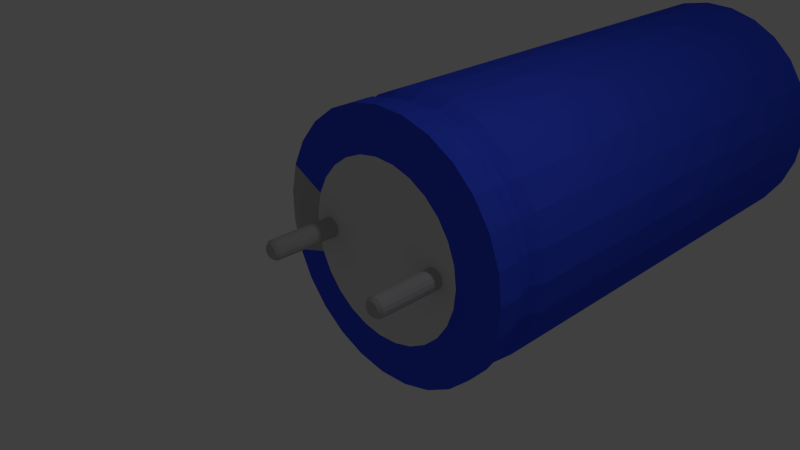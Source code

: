 # Source: 220uF_63V_Vertical_fi10_len20mm.blend  (saved by Blender 2.69.0; exported with 4.5.12 LTS)
import bpy
from mathutils import Matrix  # noqa: F401  (used for matrix-valued properties, if any)

bpy.ops.wm.read_factory_settings(use_empty=True)
scene = bpy.context.scene
scene.name = 'Scene'

# ---- collections
col_collection_1 = bpy.data.collections.new('Collection 1'); scene.collection.children.link(col_collection_1)

# ---- materials (node trees are filled in below, after node groups)
mat_shape_005 = bpy.data.materials.new('Shape.005')
mat_shape_005.alpha_threshold = 0.0
mat_shape_005.use_transparent_shadow = False
mat_shape_005.diffuse_color = (0.4938, 0.4938, 0.4938, 1.0)
mat_shape_005.specular_color = (0.4805, 0.4805, 0.4805)
mat_shape_005.roughness = 0.5
mat_shape_005.line_color = (0.0, 0.0, 0.0, 1.0)
mat_shape_004 = bpy.data.materials.new('Shape.004')
mat_shape_004.alpha_threshold = 0.0
mat_shape_004.use_transparent_shadow = False
mat_shape_004.diffuse_color = (1.0, 1.0, 1.0, 1.0)
mat_shape_004.roughness = 0.5
mat_shape_004.line_color = (0.0, 0.0, 0.0, 1.0)
mat_shape_003 = bpy.data.materials.new('Shape.003')
mat_shape_003.alpha_threshold = 0.0
mat_shape_003.use_transparent_shadow = False
mat_shape_003.diffuse_color = (0.7669, 0.7669, 0.7669, 1.0)
mat_shape_003.specular_color = (0.7736, 0.7736, 0.7736)
mat_shape_003.roughness = 0.5
mat_shape_003.line_color = (0.0, 0.0, 0.0, 1.0)
mat_shape_002 = bpy.data.materials.new('Shape.002')
mat_shape_002.alpha_threshold = 0.0
mat_shape_002.use_transparent_shadow = False
mat_shape_002.diffuse_color = (0.4938, 0.4938, 0.4938, 1.0)
mat_shape_002.specular_color = (0.4805, 0.4805, 0.4805)
mat_shape_002.roughness = 0.5
mat_shape_002.line_color = (0.0, 0.0, 0.0, 1.0)
mat_shape_001 = bpy.data.materials.new('Shape.001')
mat_shape_001.alpha_threshold = 0.0
mat_shape_001.use_transparent_shadow = False
mat_shape_001.diffuse_color = (0.04107, 0.08523, 0.8801, 1.0)
mat_shape_001.roughness = 0.5
mat_shape_001.line_color = (0.0, 0.0, 0.0, 1.0)
mat_shape = bpy.data.materials.new('Shape')
mat_shape.alpha_threshold = 0.0
mat_shape.use_transparent_shadow = False
mat_shape.diffuse_color = (0.4938, 0.4938, 0.4938, 1.0)
mat_shape.specular_color = (0.4805, 0.4805, 0.4805)
mat_shape.roughness = 0.5
mat_shape.line_color = (0.0, 0.0, 0.0, 1.0)

# ---- material node trees

# ---- world
world_world = bpy.data.worlds.new('World'); scene.world = world_world
world_world.color = (0.05088, 0.05088, 0.05088)
world_world.use_sun_shadow = False
world_world.sun_shadow_jitter_overblur = 0.0
world_world.cycles.sampling_method = 'MANUAL'
world_world.cycles.sample_map_resolution = 256

# ---- cameras
cam_camera = bpy.data.cameras.new('Camera')
cam_camera.clip_end = 100.0
cam_camera.lens = 35.0
cam_camera.sensor_width = 32.0
cam_camera.sensor_height = 18.0
cam_camera.ortho_scale = 7.314
cam_camera.dof.focus_distance = 0.0
cam_camera.dof.aperture_fstop = 128.0

# ---- lights
light_lamp = bpy.data.lights.new('Lamp', 'POINT')
light_lamp.transmission_factor = 0.0
light_lamp.cutoff_distance = 30.0
light_lamp.energy = 100.0
light_lamp.shadow_buffer_clip_start = 1.001
light_lamp.shadow_soft_size = 0.1
light_lamp.shadow_maximum_resolution = 0.006
light_lamp.use_absolute_resolution = True
light_lamp.cycles.use_multiple_importance_sampling = False

# ---- meshes
me_shapeindexedfaceset = bpy.data.meshes.new('ShapeIndexedFaceSet')
me_shapeindexedfaceset.from_pydata([(0.0, 0.0, 0.0), (1.133, -0.001385, 0.1634), (1.122, -0.05729, 0.1634), (1.09, -0.1047, 0.1634), (1.043, -0.1364, 0.1634), (0.9867, -0.1475, 0.1634), (0.9308, -0.1364, 0.1634), (0.8834, -0.1047, 0.1634), (0.8518, -0.05729, 0.1634), (0.8406, -0.001385, 0.1634), (0.8518, 0.05452, 0.1634), (0.8834, 0.1019, 0.1634), (0.9308, 0.1336, 0.1634), (0.9867, 0.1447, 0.1634), (1.043, 0.1336, 0.1634), (1.09, 0.1019, 0.1634), (1.122, 0.05452, 0.1634), (1.133, -0.001386, -0.8579), (1.122, -0.05729, -0.8579), (1.09, -0.1047, -0.8579), (1.043, -0.1364, -0.8579), (0.9867, -0.1475, -0.8579), (0.9308, -0.1364, -0.8579), (0.8834, -0.1047, -0.8579), (0.8518, -0.05729, -0.8579), (0.8406, -0.001386, -0.8579), (0.8518, 0.05452, -0.8579), (0.8834, 0.1019, -0.8579), (0.9308, 0.1336, -0.8579), (0.9867, 0.1447, -0.8579), (1.043, 0.1336, -0.8579), (1.09, 0.1019, -0.8579), (1.122, 0.05452, -0.8579), (1.093, -0.001386, -0.9086), (1.085, -0.0422, -0.9086), (1.062, -0.0768, -0.9086), (1.028, -0.09992, -0.9086), (0.9867, -0.108, -0.9086), (0.9459, -0.09992, -0.9086), (0.9113, -0.0768, -0.9086), (0.8882, -0.0422, -0.9086), (0.8801, -0.001386, -0.9086), (0.8882, 0.03943, -0.9086), (0.9113, 0.07403, -0.9086), (0.9459, 0.09714, -0.9086), (0.9867, 0.1053, -0.9086), (1.028, 0.09714, -0.9086), (1.062, 0.07403, -0.9086), (1.085, 0.03943, -0.9086)], [], [(1, 2, 18, 17), (1, 16, 15), (1, 15, 14), (1, 14, 13), (1, 13, 12), (1, 12, 11), (1, 11, 10), (1, 10, 9), (1, 9, 8), (1, 8, 7), (1, 7, 6), (1, 6, 5), (1, 5, 4), (1, 4, 3), (1, 3, 2), (1, 17, 32, 16), (2, 3, 19, 18), (3, 4, 20, 19), (4, 5, 21, 20), (5, 6, 22, 21), (6, 7, 23, 22), (7, 8, 24, 23), (8, 9, 25, 24), (9, 10, 26, 25), (10, 11, 27, 26), (11, 12, 28, 27), (12, 13, 29, 28), (13, 14, 30, 29), (14, 15, 31, 30), (15, 16, 32, 31), (17, 18, 34, 33), (17, 33, 48, 32), (18, 19, 35, 34), (19, 20, 36, 35), (20, 21, 37, 36), (21, 22, 38, 37), (22, 23, 39, 38), (23, 24, 40, 39), (24, 25, 41, 40), (25, 26, 42, 41), (26, 27, 43, 42), (27, 28, 44, 43), (28, 29, 45, 44), (29, 30, 46, 45), (30, 31, 47, 46), (31, 32, 48, 47), (33, 34, 35), (33, 35, 36), (33, 36, 37), (33, 37, 38), (33, 38, 39), (33, 39, 40), (33, 40, 41), (33, 41, 42), (33, 42, 43), (33, 43, 44), (33, 44, 45), (33, 45, 46), (33, 46, 47), (33, 47, 48)])
me_shapeindexedfaceset.materials.append(mat_shape_005)
me_shapeindexedfaceset.use_remesh_preserve_volume = False
me_shapeindexedfaceset.use_remesh_preserve_attributes = False
me_shapeindexedfaceset.use_mirror_vertex_groups = False
me_shapeindexedfaceset.update()
me_shapeindexedfaceset_005 = bpy.data.meshes.new('ShapeIndexedFaceSet.005')
me_shapeindexedfaceset_005.from_pydata([(0.0, 0.0, 0.0), (1.903, 0.2277, 6.454), (1.903, 0.2277, 4.662), (1.903, 0.2277, 3.241), (1.903, 0.2277, 1.43), (1.903, -0.2275, 6.454), (1.903, -0.2275, 4.662), (1.903, -0.2275, 3.241), (1.903, -0.2275, 1.43)], [], [(1, 5, 6, 2), (3, 7, 8, 4)])
me_shapeindexedfaceset_005.materials.append(mat_shape_004)
me_shapeindexedfaceset_005.use_remesh_preserve_volume = False
me_shapeindexedfaceset_005.use_remesh_preserve_attributes = False
me_shapeindexedfaceset_005.use_mirror_vertex_groups = False
me_shapeindexedfaceset_005.update()
me_shapeindexedfaceset_004 = bpy.data.meshes.new('ShapeIndexedFaceSet.004')
me_shapeindexedfaceset_004.from_pydata([(0.0, 0.0, 0.0), (-1.317, 0.3018, 7.992), (-1.317, -0.3016, 7.992), (-1.213, -0.587, 7.992), (-1.046, -0.8408, 7.992), (-0.8254, -1.049, 7.992), (-0.5623, -1.201, 7.992), (-0.2713, -1.288, 7.992), (0.03193, -1.306, 7.992), (0.3311, -1.253, 7.992), (0.8536, -0.9515, 7.992), (1.049, -0.7188, 7.992), (1.185, -0.4474, 7.992), (1.255, -0.1518, 7.992), (1.255, 0.152, 7.992), (1.185, 0.4475, 7.992), (1.049, 0.719, 7.992), (0.8536, 0.9516, 7.992), (0.3311, 1.253, 7.992), (0.03193, 1.306, 7.992), (-0.2713, 1.288, 7.992), (-0.5623, 1.201, 7.992), (-0.8254, 1.049, 7.992), (-1.046, 0.841, 7.992), (-1.213, 0.5872, 7.992), (-1.352, 8.504e-05, 0.105), (-1.317, 0.3018, 0.105), (-1.213, 0.5872, 0.105), (-1.046, 0.841, 0.105), (-0.8254, 1.049, 0.105), (-0.5623, 1.201, 0.105), (-0.2713, 1.288, 0.105), (0.03193, 1.306, 0.105), (0.3311, 1.253, 0.105), (0.61, 1.133, 0.105), (0.8536, 0.9516, 0.105), (1.049, 0.719, 0.105), (1.185, 0.4475, 0.105), (1.255, 0.152, 0.105), (1.255, -0.1518, 0.105), (1.185, -0.4474, 0.105), (1.049, -0.7188, 0.105), (0.8536, -0.9515, 0.105), (0.61, -1.133, 0.105), (0.3311, -1.253, 0.105), (0.03193, -1.306, 0.105), (-0.2713, -1.288, 0.105), (-0.5623, -1.201, 0.105), (-0.8254, -1.049, 0.105), (-1.046, -0.8408, 0.105), (-1.213, -0.587, 0.105), (-1.317, -0.3016, 0.105), (-1.347, 0.04386, 7.992), (-1.347, -0.04369, 7.992), (0.5695, -1.15, 7.992), (0.6453, -1.107, 7.992), (0.5695, 1.15, 7.992), (0.6453, 1.107, 7.992), (-0.1, -0.04399, 7.992), (-0.02364, 8.504e-05, 7.992), (-0.1, 0.04416, 7.992)], [], [(1, 52, 60), (1, 60, 56), (1, 56, 18), (1, 18, 19), (1, 19, 20), (1, 20, 21), (1, 21, 22), (1, 22, 23), (1, 23, 24), (2, 3, 4), (2, 4, 5), (2, 5, 6), (2, 6, 7), (2, 7, 8), (2, 8, 9), (2, 9, 54), (2, 54, 58), (2, 58, 53), (10, 11, 12), (10, 12, 13), (10, 13, 14), (10, 14, 15), (10, 15, 16), (10, 16, 17), (10, 17, 57), (10, 57, 59), (10, 59, 55), (25, 26, 27), (25, 27, 28), (25, 28, 29), (25, 29, 30), (25, 30, 31), (25, 31, 32), (25, 32, 33), (25, 33, 34), (25, 34, 35), (25, 35, 36), (25, 36, 37), (25, 37, 38), (25, 38, 39), (25, 39, 40), (25, 40, 41), (25, 41, 42), (25, 42, 43), (25, 43, 44), (25, 44, 45), (25, 45, 46), (25, 46, 47), (25, 47, 48), (25, 48, 49), (25, 49, 50), (25, 50, 51)])
me_shapeindexedfaceset_004.materials.append(mat_shape_003)
me_shapeindexedfaceset_004.use_remesh_preserve_volume = False
me_shapeindexedfaceset_004.use_remesh_preserve_attributes = False
me_shapeindexedfaceset_004.use_mirror_vertex_groups = False
me_shapeindexedfaceset_004.update()
me_shapeindexedfaceset_003 = bpy.data.meshes.new('ShapeIndexedFaceSet.003')
me_shapeindexedfaceset_003.from_pydata([(0.0, 0.0, 0.0), (1.798, 0.6706, 7.947), (1.903, 0.2277, 7.947), (1.903, -0.2275, 7.947), (1.798, -0.6704, 7.947), (1.798, 0.6706, 0.1648), (1.903, 0.2277, 0.1648), (1.903, -0.2275, 0.1648), (1.798, -0.6704, 0.1648), (1.514, -0.5671, 7.971), (1.603, -0.1925, 7.971), (1.603, 0.1926, 7.971), (1.514, 0.5673, 7.971), (1.514, 0.5673, 0.1328), (1.603, 0.1926, 0.1328), (1.603, -0.1925, 0.1328), (1.514, -0.5671, 0.1328), (1.185, -0.4474, 7.992), (1.255, -0.1518, 7.992), (1.255, 0.152, 7.992), (1.185, 0.4475, 7.992), (1.185, 0.4475, 0.105), (1.255, 0.152, 0.105), (1.255, -0.1518, 0.105), (1.185, -0.4474, 0.105), (1.711, 0.6389, 0.7847), (1.711, 0.6389, 0.685), (1.811, 0.2169, 0.7847), (1.811, 0.2169, 0.685), (1.811, -0.2168, 0.7847), (1.811, -0.2168, 0.685), (1.711, -0.6388, 0.7847), (1.711, -0.6388, 0.685), (1.798, 0.6706, 0.978), (1.798, 0.6706, 0.4917), (1.903, 0.2277, 0.978), (1.903, 0.2277, 0.4917), (1.903, -0.2275, 0.978), (1.903, -0.2275, 0.4917), (1.798, -0.6704, 0.978), (1.798, -0.6704, 0.4917), (1.903, 0.2277, 6.454), (1.903, 0.2277, 4.662), (1.903, 0.2277, 3.241), (1.903, 0.2277, 1.43), (1.903, -0.2275, 6.454), (1.903, -0.2275, 4.662), (1.903, -0.2275, 3.241), (1.903, -0.2275, 1.43), (-1.336, 0.02518, 7.981), (-1.336, -0.02501, 7.981), (0.5799, -1.131, 7.981), (0.6234, -1.106, 7.981), (0.5799, 1.131, 7.981), (0.6234, 1.106, 7.981), (-0.0894, -0.02519, 7.981), (-0.04561, 8.504e-05, 7.981), (-0.0894, 0.02536, 7.981), (-1.347, 0.04386, 7.992), (-1.347, -0.04369, 7.992), (0.5695, -1.15, 7.992), (0.6453, -1.107, 7.992), (0.5695, 1.15, 7.992), (0.6453, 1.107, 7.992), (-0.1, -0.04399, 7.992), (-0.02364, 8.504e-05, 7.992), (-0.1, 0.04416, 7.992)], [], [(1, 2, 41), (1, 41, 42), (1, 42, 43), (1, 43, 44), (1, 44, 35), (1, 35, 33), (1, 12, 11, 2), (2, 3, 45, 41), (2, 11, 10, 3), (3, 4, 39), (3, 39, 37), (3, 37, 48), (3, 48, 47), (3, 47, 46), (3, 46, 45), (3, 10, 9, 4), (5, 6, 14, 13), (5, 34, 36, 6), (6, 7, 15, 14), (6, 36, 38, 7), (7, 8, 16, 15), (7, 38, 40, 8), (9, 10, 18, 17), (10, 11, 19, 18), (11, 12, 20, 19), (13, 14, 22, 21), (14, 15, 23, 22), (15, 16, 24, 23), (25, 27, 28, 26), (25, 33, 35, 27), (26, 28, 36, 34), (27, 29, 30, 28), (27, 35, 37, 29), (28, 30, 38, 36), (29, 31, 32, 30), (29, 37, 39, 31), (30, 32, 40, 38), (35, 44, 48, 37), (42, 46, 47, 43), (49, 50, 55, 57), (49, 57, 66, 58), (50, 59, 64, 55), (51, 52, 56, 55), (51, 55, 64, 60), (52, 61, 65, 56), (53, 57, 56, 54), (53, 62, 66, 57), (54, 56, 65, 63)])
me_shapeindexedfaceset_003.materials.append(mat_shape_002)
me_shapeindexedfaceset_003.use_remesh_preserve_volume = False
me_shapeindexedfaceset_003.use_remesh_preserve_attributes = False
me_shapeindexedfaceset_003.use_mirror_vertex_groups = False
me_shapeindexedfaceset_003.update()
me_shapeindexedfaceset_002 = bpy.data.meshes.new('ShapeIndexedFaceSet.002')
me_shapeindexedfaceset_002.from_pydata([(0.0, 0.0, 0.0), (-2.004, 8.504e-05, 7.947), (-1.952, 0.4522, 7.947), (-1.796, 0.8799, 7.947), (-1.546, 1.26, 7.947), (-1.215, 1.573, 7.947), (-0.8206, 1.8, 7.947), (-0.3846, 1.931, 7.947), (0.06985, 1.957, 7.947), (0.5181, 1.878, 7.947), (0.936, 1.698, 7.947), (1.301, 1.426, 7.947), (1.594, 1.077, 7.947), (1.798, 0.6706, 7.947), (1.798, -0.6704, 7.947), (1.594, -1.077, 7.947), (1.301, -1.426, 7.947), (0.936, -1.698, 7.947), (0.5181, -1.878, 7.947), (0.06985, -1.957, 7.947), (-0.3846, -1.93, 7.947), (-0.8206, -1.8, 7.947), (-1.215, -1.572, 7.947), (-1.546, -1.26, 7.947), (-1.796, -0.8797, 7.947), (-1.952, -0.452, 7.947), (-2.004, 8.504e-05, 0.1648), (-1.952, 0.4522, 0.1648), (-1.796, 0.8799, 0.1648), (-1.546, 1.26, 0.1648), (-1.215, 1.573, 0.1648), (-0.8206, 1.8, 0.1648), (-0.3846, 1.931, 0.1648), (0.06985, 1.957, 0.1648), (0.5181, 1.878, 0.1648), (0.936, 1.698, 0.1648), (1.301, 1.426, 0.1648), (1.594, 1.077, 0.1648), (1.798, 0.6706, 0.1648), (1.798, -0.6704, 0.1648), (1.594, -1.077, 0.1648), (1.301, -1.426, 0.1648), (0.936, -1.698, 0.1648), (0.5181, -1.878, 0.1648), (0.06985, -1.957, 0.1648), (-0.3846, -1.93, 0.1648), (-0.8206, -1.8, 0.1648), (-1.215, -1.572, 0.1648), (-1.546, -1.26, 0.1648), (-1.796, -0.8797, 0.1648), (-1.952, -0.452, 0.1648), (-1.658, 0.3826, 7.971), (-1.703, 8.504e-05, 7.971), (-1.658, -0.3824, 7.971), (-1.526, -0.7442, 7.971), (-1.315, -1.066, 7.971), (-1.035, -1.33, 7.971), (-0.701, -1.523, 7.971), (-0.3321, -1.633, 7.971), (0.05229, -1.656, 7.971), (0.4315, -1.589, 7.971), (0.7851, -1.436, 7.971), (1.094, -1.206, 7.971), (1.341, -0.9113, 7.971), (1.514, -0.5671, 7.971), (1.514, 0.5673, 7.971), (1.341, 0.9114, 7.971), (1.094, 1.206, 7.971), (0.7851, 1.436, 7.971), (0.4315, 1.589, 7.971), (0.05229, 1.656, 7.971), (-0.3321, 1.633, 7.971), (-0.701, 1.523, 7.971), (-1.035, 1.33, 7.971), (-1.315, 1.066, 7.971), (-1.526, 0.7444, 7.971), (-1.703, 8.504e-05, 0.1328), (-1.658, 0.3826, 0.1328), (-1.526, 0.7444, 0.1328), (-1.315, 1.066, 0.1328), (-1.035, 1.33, 0.1328), (-0.701, 1.523, 0.1328), (-0.3321, 1.633, 0.1328), (0.05229, 1.656, 0.1328), (0.4315, 1.589, 0.1328), (0.7851, 1.436, 0.1328), (1.094, 1.206, 0.1328), (1.341, 0.9114, 0.1328), (1.514, 0.5673, 0.1328), (1.514, -0.5671, 0.1328), (1.341, -0.9113, 0.1328), (1.094, -1.206, 0.1328), (0.7851, -1.436, 0.1328), (0.4315, -1.589, 0.1328), (0.05229, -1.656, 0.1328), (-0.3321, -1.633, 0.1328), (-0.701, -1.523, 0.1328), (-1.035, -1.33, 0.1328), (-1.315, -1.066, 0.1328), (-1.526, -0.7442, 0.1328), (-1.658, -0.3824, 0.1328), (-1.317, 0.3018, 7.992), (-1.317, -0.3016, 7.992), (-1.213, -0.587, 7.992), (-1.046, -0.8408, 7.992), (-0.8254, -1.049, 7.992), (-0.5623, -1.201, 7.992), (-0.2713, -1.288, 7.992), (0.03193, -1.306, 7.992), (0.3311, -1.253, 7.992), (0.8536, -0.9515, 7.992), (1.049, -0.7188, 7.992), (1.185, -0.4474, 7.992), (1.185, 0.4475, 7.992), (1.049, 0.719, 7.992), (0.8536, 0.9516, 7.992), (0.3311, 1.253, 7.992), (0.03193, 1.306, 7.992), (-0.2713, 1.288, 7.992), (-0.5623, 1.201, 7.992), (-0.8254, 1.049, 7.992), (-1.046, 0.841, 7.992), (-1.213, 0.5872, 7.992), (-1.352, 8.504e-05, 0.105), (-1.317, 0.3018, 0.105), (-1.213, 0.5872, 0.105), (-1.046, 0.841, 0.105), (-0.8254, 1.049, 0.105), (-0.5623, 1.201, 0.105), (-0.2713, 1.288, 0.105), (0.03193, 1.306, 0.105), (0.3311, 1.253, 0.105), (0.61, 1.133, 0.105), (0.8536, 0.9516, 0.105), (1.049, 0.719, 0.105), (1.185, 0.4475, 0.105), (1.185, -0.4474, 0.105), (1.049, -0.7188, 0.105), (0.8536, -0.9515, 0.105), (0.61, -1.133, 0.105), (0.3311, -1.253, 0.105), (0.03193, -1.306, 0.105), (-0.2713, -1.288, 0.105), (-0.5623, -1.201, 0.105), (-0.8254, -1.049, 0.105), (-1.046, -0.8408, 0.105), (-1.213, -0.587, 0.105), (-1.317, -0.3016, 0.105), (-1.912, 8.504e-05, 0.7847), (-1.912, 8.504e-05, 0.685), (-1.862, 0.4308, 0.7847), (-1.862, 0.4308, 0.685), (-1.713, 0.8384, 0.7847), (-1.713, 0.8384, 0.685), (-1.475, 1.201, 0.7847), (-1.475, 1.201, 0.685), (-1.16, 1.498, 0.7847), (-1.16, 1.498, 0.685), (-0.784, 1.715, 0.7847), (-0.784, 1.715, 0.685), (-0.3685, 1.84, 0.7847), (-0.3685, 1.84, 0.685), (0.06447, 1.865, 0.7847), (0.06447, 1.865, 0.685), (0.4916, 1.789, 0.7847), (0.4916, 1.789, 0.685), (0.8898, 1.618, 0.7847), (0.8898, 1.618, 0.685), (1.238, 1.359, 0.7847), (1.238, 1.359, 0.685), (1.516, 1.026, 0.7847), (1.516, 1.026, 0.685), (1.711, 0.6389, 0.7847), (1.711, 0.6389, 0.685), (1.711, -0.6388, 0.7847), (1.711, -0.6388, 0.685), (1.516, -1.026, 0.7847), (1.516, -1.026, 0.685), (1.238, -1.359, 0.7847), (1.238, -1.359, 0.685), (0.8898, -1.618, 0.7847), (0.8898, -1.618, 0.685), (0.4916, -1.789, 0.7847), (0.4916, -1.789, 0.685), (0.06447, -1.865, 0.7847), (0.06447, -1.865, 0.685), (-0.3685, -1.839, 0.7847), (-0.3685, -1.839, 0.685), (-0.784, -1.715, 0.7847), (-0.784, -1.715, 0.685), (-1.16, -1.498, 0.7847), (-1.16, -1.498, 0.685), (-1.475, -1.201, 0.7847), (-1.475, -1.201, 0.685), (-1.713, -0.8382, 0.7847), (-1.713, -0.8382, 0.685), (-1.862, -0.4307, 0.7847), (-1.862, -0.4307, 0.685), (-2.004, 8.504e-05, 0.978), (-2.004, 8.504e-05, 0.4917), (-1.952, 0.4522, 0.978), (-1.952, 0.4522, 0.4917), (-1.796, 0.8799, 0.978), (-1.796, 0.8799, 0.4917), (-1.546, 1.26, 0.978), (-1.546, 1.26, 0.4917), (-1.215, 1.573, 0.978), (-1.215, 1.573, 0.4917), (-0.8206, 1.8, 0.978), (-0.8206, 1.8, 0.4917), (-0.3846, 1.931, 0.978), (-0.3846, 1.931, 0.4917), (0.06985, 1.957, 0.978), (0.06985, 1.957, 0.4917), (0.5181, 1.878, 0.978), (0.5181, 1.878, 0.4917), (0.936, 1.698, 0.978), (0.936, 1.698, 0.4917), (1.301, 1.426, 0.978), (1.301, 1.426, 0.4917), (1.594, 1.077, 0.978), (1.594, 1.077, 0.4917), (1.798, 0.6706, 0.978), (1.798, 0.6706, 0.4917), (1.798, -0.6704, 0.978), (1.798, -0.6704, 0.4917), (1.594, -1.077, 0.978), (1.594, -1.077, 0.4917), (1.301, -1.426, 0.978), (1.301, -1.426, 0.4917), (0.936, -1.698, 0.978), (0.936, -1.698, 0.4917), (0.5181, -1.878, 0.978), (0.5181, -1.878, 0.4917), (0.06985, -1.957, 0.978), (0.06985, -1.957, 0.4917), (-0.3846, -1.93, 0.978), (-0.3846, -1.93, 0.4917), (-0.8206, -1.8, 0.978), (-0.8206, -1.8, 0.4917), (-1.215, -1.572, 0.978), (-1.215, -1.572, 0.4917), (-1.546, -1.26, 0.978), (-1.546, -1.26, 0.4917), (-1.796, -0.8797, 0.978), (-1.796, -0.8797, 0.4917), (-1.952, -0.452, 0.978), (-1.952, -0.452, 0.4917), (-1.336, 0.02518, 7.981), (-1.349, 8.504e-05, 7.98), (-1.336, -0.02501, 7.981), (0.5799, -1.131, 7.981), (0.6083, -1.13, 7.98), (0.6234, -1.106, 7.981), (0.5799, 1.131, 7.981), (0.6083, 1.13, 7.98), (0.6234, 1.106, 7.981), (-0.0894, -0.02519, 7.981), (-0.04561, 8.504e-05, 7.981), (-0.0894, 0.02536, 7.981), (-1.347, 0.04386, 7.992), (-1.393, 8.504e-05, 7.99), (-1.347, -0.04369, 7.992), (0.5695, -1.15, 7.992), (0.6304, -1.168, 7.99), (0.6453, -1.107, 7.992), (0.5695, 1.15, 7.992), (0.6304, 1.168, 7.99), (0.6453, 1.107, 7.992)], [], [(1, 2, 200, 198), (1, 25, 53, 52), (1, 52, 51, 2), (1, 198, 246, 25), (2, 3, 202, 200), (2, 51, 75, 3), (3, 4, 204, 202), (3, 75, 74, 4), (4, 5, 206, 204), (4, 74, 73, 5), (5, 6, 208, 206), (5, 73, 72, 6), (6, 7, 210, 208), (6, 72, 71, 7), (7, 8, 212, 210), (7, 71, 70, 8), (8, 9, 214, 212), (8, 70, 69, 9), (9, 10, 216, 214), (9, 69, 68, 10), (10, 11, 218, 216), (10, 68, 67, 11), (11, 12, 220, 218), (11, 67, 66, 12), (12, 13, 222, 220), (12, 66, 65, 13), (14, 15, 226, 224), (14, 64, 63, 15), (15, 16, 228, 226), (15, 63, 62, 16), (16, 17, 230, 228), (16, 62, 61, 17), (17, 18, 232, 230), (17, 61, 60, 18), (18, 19, 234, 232), (18, 60, 59, 19), (19, 20, 236, 234), (19, 59, 58, 20), (20, 21, 238, 236), (20, 58, 57, 21), (21, 22, 240, 238), (21, 57, 56, 22), (22, 23, 242, 240), (22, 56, 55, 23), (23, 24, 244, 242), (23, 55, 54, 24), (24, 25, 246, 244), (24, 54, 53, 25), (26, 27, 77, 76), (26, 50, 247, 199), (26, 76, 100, 50), (26, 199, 201, 27), (27, 28, 78, 77), (27, 201, 203, 28), (28, 29, 79, 78), (28, 203, 205, 29), (29, 30, 80, 79), (29, 205, 207, 30), (30, 31, 81, 80), (30, 207, 209, 31), (31, 32, 82, 81), (31, 209, 211, 32), (32, 33, 83, 82), (32, 211, 213, 33), (33, 34, 84, 83), (33, 213, 215, 34), (34, 35, 85, 84), (34, 215, 217, 35), (35, 36, 86, 85), (35, 217, 219, 36), (36, 37, 87, 86), (36, 219, 221, 37), (37, 38, 88, 87), (37, 221, 223, 38), (39, 40, 90, 89), (39, 225, 227, 40), (40, 41, 91, 90), (40, 227, 229, 41), (41, 42, 92, 91), (41, 229, 231, 42), (42, 43, 93, 92), (42, 231, 233, 43), (43, 44, 94, 93), (43, 233, 235, 44), (44, 45, 95, 94), (44, 235, 237, 45), (45, 46, 96, 95), (45, 237, 239, 46), (46, 47, 97, 96), (46, 239, 241, 47), (47, 48, 98, 97), (47, 241, 243, 48), (48, 49, 99, 98), (48, 243, 245, 49), (49, 50, 100, 99), (49, 245, 247, 50), (51, 52, 261), (51, 261, 260), (51, 260, 101), (51, 101, 122, 75), (52, 53, 102), (52, 102, 262), (52, 262, 261), (53, 54, 103, 102), (54, 55, 104, 103), (55, 56, 105, 104), (56, 57, 106, 105), (57, 58, 107, 106), (58, 59, 108, 107), (59, 60, 109, 108), (60, 61, 264), (60, 264, 263), (60, 263, 109), (61, 62, 110), (61, 110, 265), (61, 265, 264), (62, 63, 111, 110), (63, 64, 112, 111), (65, 66, 114, 113), (66, 67, 115, 114), (67, 68, 267), (67, 267, 268), (67, 268, 115), (68, 69, 116), (68, 116, 266), (68, 266, 267), (69, 70, 117, 116), (70, 71, 118, 117), (71, 72, 119, 118), (72, 73, 120, 119), (73, 74, 121, 120), (74, 75, 122, 121), (76, 77, 124, 123), (76, 123, 147, 100), (77, 78, 125, 124), (78, 79, 126, 125), (79, 80, 127, 126), (80, 81, 128, 127), (81, 82, 129, 128), (82, 83, 130, 129), (83, 84, 131, 130), (84, 85, 132, 131), (85, 86, 133, 132), (86, 87, 134, 133), (87, 88, 135, 134), (89, 90, 137, 136), (90, 91, 138, 137), (91, 92, 139, 138), (92, 93, 140, 139), (93, 94, 141, 140), (94, 95, 142, 141), (95, 96, 143, 142), (96, 97, 144, 143), (97, 98, 145, 144), (98, 99, 146, 145), (99, 100, 147, 146), (148, 149, 197, 196), (148, 150, 151, 149), (148, 196, 246, 198), (148, 198, 200, 150), (149, 151, 201, 199), (149, 199, 247, 197), (150, 152, 153, 151), (150, 200, 202, 152), (151, 153, 203, 201), (152, 154, 155, 153), (152, 202, 204, 154), (153, 155, 205, 203), (154, 156, 157, 155), (154, 204, 206, 156), (155, 157, 207, 205), (156, 158, 159, 157), (156, 206, 208, 158), (157, 159, 209, 207), (158, 160, 161, 159), (158, 208, 210, 160), (159, 161, 211, 209), (160, 162, 163, 161), (160, 210, 212, 162), (161, 163, 213, 211), (162, 164, 165, 163), (162, 212, 214, 164), (163, 165, 215, 213), (164, 166, 167, 165), (164, 214, 216, 166), (165, 167, 217, 215), (166, 168, 169, 167), (166, 216, 218, 168), (167, 169, 219, 217), (168, 170, 171, 169), (168, 218, 220, 170), (169, 171, 221, 219), (170, 172, 173, 171), (170, 220, 222, 172), (171, 173, 223, 221), (174, 176, 177, 175), (174, 224, 226, 176), (175, 177, 227, 225), (176, 178, 179, 177), (176, 226, 228, 178), (177, 179, 229, 227), (178, 180, 181, 179), (178, 228, 230, 180), (179, 181, 231, 229), (180, 182, 183, 181), (180, 230, 232, 182), (181, 183, 233, 231), (182, 184, 185, 183), (182, 232, 234, 184), (183, 185, 235, 233), (184, 186, 187, 185), (184, 234, 236, 186), (185, 187, 237, 235), (186, 188, 189, 187), (186, 236, 238, 188), (187, 189, 239, 237), (188, 190, 191, 189), (188, 238, 240, 190), (189, 191, 241, 239), (190, 192, 193, 191), (190, 240, 242, 192), (191, 193, 243, 241), (192, 194, 195, 193), (192, 242, 244, 194), (193, 195, 245, 243), (194, 196, 197, 195), (194, 244, 246, 196), (195, 197, 247, 245), (248, 249, 250), (248, 260, 261, 249), (249, 261, 262, 250), (251, 252, 253), (251, 263, 264, 252), (252, 264, 265, 253), (254, 255, 267, 266), (254, 256, 255), (255, 256, 268, 267), (257, 258, 259)])
me_shapeindexedfaceset_002.materials.append(mat_shape_001)
me_shapeindexedfaceset_002.use_remesh_preserve_volume = False
me_shapeindexedfaceset_002.use_remesh_preserve_attributes = False
me_shapeindexedfaceset_002.use_mirror_vertex_groups = False
me_shapeindexedfaceset_002.update()
me_shapeindexedfaceset_001 = bpy.data.meshes.new('ShapeIndexedFaceSet.001')
me_shapeindexedfaceset_001.from_pydata([(0.0, 0.0, 0.0), (-0.8357, -0.001385, 0.1634), (-0.8468, -0.05729, 0.1634), (-0.8785, -0.1047, 0.1634), (-0.9259, -0.1364, 0.1634), (-0.9818, -0.1475, 0.1634), (-1.038, -0.1364, 0.1634), (-1.085, -0.1047, 0.1634), (-1.117, -0.05729, 0.1634), (-1.128, -0.001385, 0.1634), (-1.117, 0.05452, 0.1634), (-1.085, 0.1019, 0.1634), (-1.038, 0.1336, 0.1634), (-0.9818, 0.1447, 0.1634), (-0.9259, 0.1336, 0.1634), (-0.8785, 0.1019, 0.1634), (-0.8468, 0.05452, 0.1634), (-0.8357, -0.001386, -0.8579), (-0.8468, -0.05729, -0.8579), (-0.8785, -0.1047, -0.8579), (-0.9259, -0.1364, -0.8579), (-0.9818, -0.1475, -0.8579), (-1.038, -0.1364, -0.8579), (-1.085, -0.1047, -0.8579), (-1.117, -0.05729, -0.8579), (-1.128, -0.001386, -0.8579), (-1.117, 0.05452, -0.8579), (-1.085, 0.1019, -0.8579), (-1.038, 0.1336, -0.8579), (-0.9818, 0.1447, -0.8579), (-0.9259, 0.1336, -0.8579), (-0.8785, 0.1019, -0.8579), (-0.8468, 0.05452, -0.8579), (-0.8751, -0.001386, -0.9086), (-0.8833, -0.0422, -0.9086), (-0.9064, -0.0768, -0.9086), (-0.941, -0.09992, -0.9086), (-0.9818, -0.108, -0.9086), (-1.023, -0.09992, -0.9086), (-1.057, -0.0768, -0.9086), (-1.08, -0.0422, -0.9086), (-1.088, -0.001386, -0.9086), (-1.08, 0.03943, -0.9086), (-1.057, 0.07403, -0.9086), (-1.023, 0.09714, -0.9086), (-0.9818, 0.1053, -0.9086), (-0.941, 0.09714, -0.9086), (-0.9064, 0.07403, -0.9086), (-0.8833, 0.03943, -0.9086)], [], [(1, 2, 18, 17), (1, 16, 15), (1, 15, 14), (1, 14, 13), (1, 13, 12), (1, 12, 11), (1, 11, 10), (1, 10, 9), (1, 9, 8), (1, 8, 7), (1, 7, 6), (1, 6, 5), (1, 5, 4), (1, 4, 3), (1, 3, 2), (1, 17, 32, 16), (2, 3, 19, 18), (3, 4, 20, 19), (4, 5, 21, 20), (5, 6, 22, 21), (6, 7, 23, 22), (7, 8, 24, 23), (8, 9, 25, 24), (9, 10, 26, 25), (10, 11, 27, 26), (11, 12, 28, 27), (12, 13, 29, 28), (13, 14, 30, 29), (14, 15, 31, 30), (15, 16, 32, 31), (17, 18, 34, 33), (17, 33, 48, 32), (18, 19, 35, 34), (19, 20, 36, 35), (20, 21, 37, 36), (21, 22, 38, 37), (22, 23, 39, 38), (23, 24, 40, 39), (24, 25, 41, 40), (25, 26, 42, 41), (26, 27, 43, 42), (27, 28, 44, 43), (28, 29, 45, 44), (29, 30, 46, 45), (30, 31, 47, 46), (31, 32, 48, 47), (33, 34, 35), (33, 35, 36), (33, 36, 37), (33, 37, 38), (33, 38, 39), (33, 39, 40), (33, 40, 41), (33, 41, 42), (33, 42, 43), (33, 43, 44), (33, 44, 45), (33, 45, 46), (33, 46, 47), (33, 47, 48)])
me_shapeindexedfaceset_001.materials.append(mat_shape)
me_shapeindexedfaceset_001.use_remesh_preserve_volume = False
me_shapeindexedfaceset_001.use_remesh_preserve_attributes = False
me_shapeindexedfaceset_001.use_mirror_vertex_groups = False
me_shapeindexedfaceset_001.update()

# ---- objects
ob_shapeindexedfaceset_005 = bpy.data.objects.new('ShapeIndexedFaceSet.005', me_shapeindexedfaceset)
ob_shapeindexedfaceset_004 = bpy.data.objects.new('ShapeIndexedFaceSet.004', me_shapeindexedfaceset_005)
ob_shapeindexedfaceset_003 = bpy.data.objects.new('ShapeIndexedFaceSet.003', me_shapeindexedfaceset_004)
ob_shapeindexedfaceset_002 = bpy.data.objects.new('ShapeIndexedFaceSet.002', me_shapeindexedfaceset_003)
ob_shapeindexedfaceset_001 = bpy.data.objects.new('ShapeIndexedFaceSet.001', me_shapeindexedfaceset_002)
ob_shapeindexedfaceset = bpy.data.objects.new('ShapeIndexedFaceSet', me_shapeindexedfaceset_001)
ob_lamp = bpy.data.objects.new('Lamp', light_lamp)
ob_camera = bpy.data.objects.new('Camera', cam_camera)

# ---- transforms, parenting, visibility, modifiers, constraints
ob_shapeindexedfaceset_005.location = (0.0, 0.0, 0.0)
ob_shapeindexedfaceset_005.rotation_euler = (1.571, -0.0, 3.142)
ob_shapeindexedfaceset_005.lineart.crease_threshold = 0.0
ob_shapeindexedfaceset_004.location = (0.0, 0.0, 0.0)
ob_shapeindexedfaceset_004.rotation_euler = (1.571, -0.0, 3.142)
ob_shapeindexedfaceset_004.lineart.crease_threshold = 0.0
ob_shapeindexedfaceset_003.location = (0.0, 0.0, 0.0)
ob_shapeindexedfaceset_003.rotation_euler = (1.571, -0.0, 3.142)
ob_shapeindexedfaceset_003.lineart.crease_threshold = 0.0
ob_shapeindexedfaceset_002.location = (0.0, 0.0, 0.0)
ob_shapeindexedfaceset_002.rotation_euler = (1.571, -0.0, 3.142)
ob_shapeindexedfaceset_002.lineart.crease_threshold = 0.0
ob_shapeindexedfaceset_001.location = (0.0, 0.0, 0.0)
ob_shapeindexedfaceset_001.rotation_euler = (1.571, -0.0, 3.142)
ob_shapeindexedfaceset_001.lineart.crease_threshold = 0.0
ob_shapeindexedfaceset.location = (0.0, 0.0, 0.0)
ob_shapeindexedfaceset.rotation_euler = (1.571, -0.0, 3.142)
ob_shapeindexedfaceset.lineart.crease_threshold = 0.0
ob_lamp.location = (4.076, 1.005, 5.904)
ob_lamp.rotation_euler = (0.6503, 0.05522, 1.866)
ob_lamp.lock_rotations_4d = False
ob_lamp.empty_display_type = 'ARROWS'
ob_lamp.color = (0.0, 0.0, 0.0, 0.0)
ob_lamp.lineart.crease_threshold = 0.0
ob_camera.location = (7.481, -6.508, 5.344)
ob_camera.rotation_euler = (1.109, 0.01082, 0.8149)
ob_camera.lock_rotations_4d = False
ob_camera.empty_display_type = 'ARROWS'
ob_camera.color = (0.0, 0.0, 0.0, 0.0)
ob_camera.display_type = 'WIRE'
ob_camera.lineart.crease_threshold = 0.0

# ---- collection membership
col_collection_1.objects.link(ob_shapeindexedfaceset_005)
col_collection_1.objects.link(ob_shapeindexedfaceset_004)
col_collection_1.objects.link(ob_shapeindexedfaceset_003)
col_collection_1.objects.link(ob_shapeindexedfaceset_002)
col_collection_1.objects.link(ob_shapeindexedfaceset_001)
col_collection_1.objects.link(ob_shapeindexedfaceset)
col_collection_1.objects.link(ob_lamp)
col_collection_1.objects.link(ob_camera)

# ---- scene / render settings (as saved in the file)
scene.camera = ob_camera
scene.frame_start = 1; scene.frame_end = 250; scene.frame_set(1)
scene.render.engine = 'BLENDER_EEVEE_NEXT'
scene.render.image_settings.compression = 90
scene.render.resolution_percentage = 50
scene.render.dither_intensity = 0.0
scene.cycles.use_denoising = False
scene.cycles.samples = 10
scene.cycles.sampling_pattern = 'TABULATED_SOBOL'
scene.cycles.light_sampling_threshold = 0.0
scene.cycles.use_adaptive_sampling = False
scene.cycles.use_light_tree = False
scene.cycles.blur_glossy = 0.0
scene.cycles.volume_bounces = 1
scene.cycles.pixel_filter_type = 'GAUSSIAN'
scene.cycles.sample_clamp_indirect = 0.0
scene.view_settings.view_transform = 'Standard'
bpy.context.view_layer.update()
